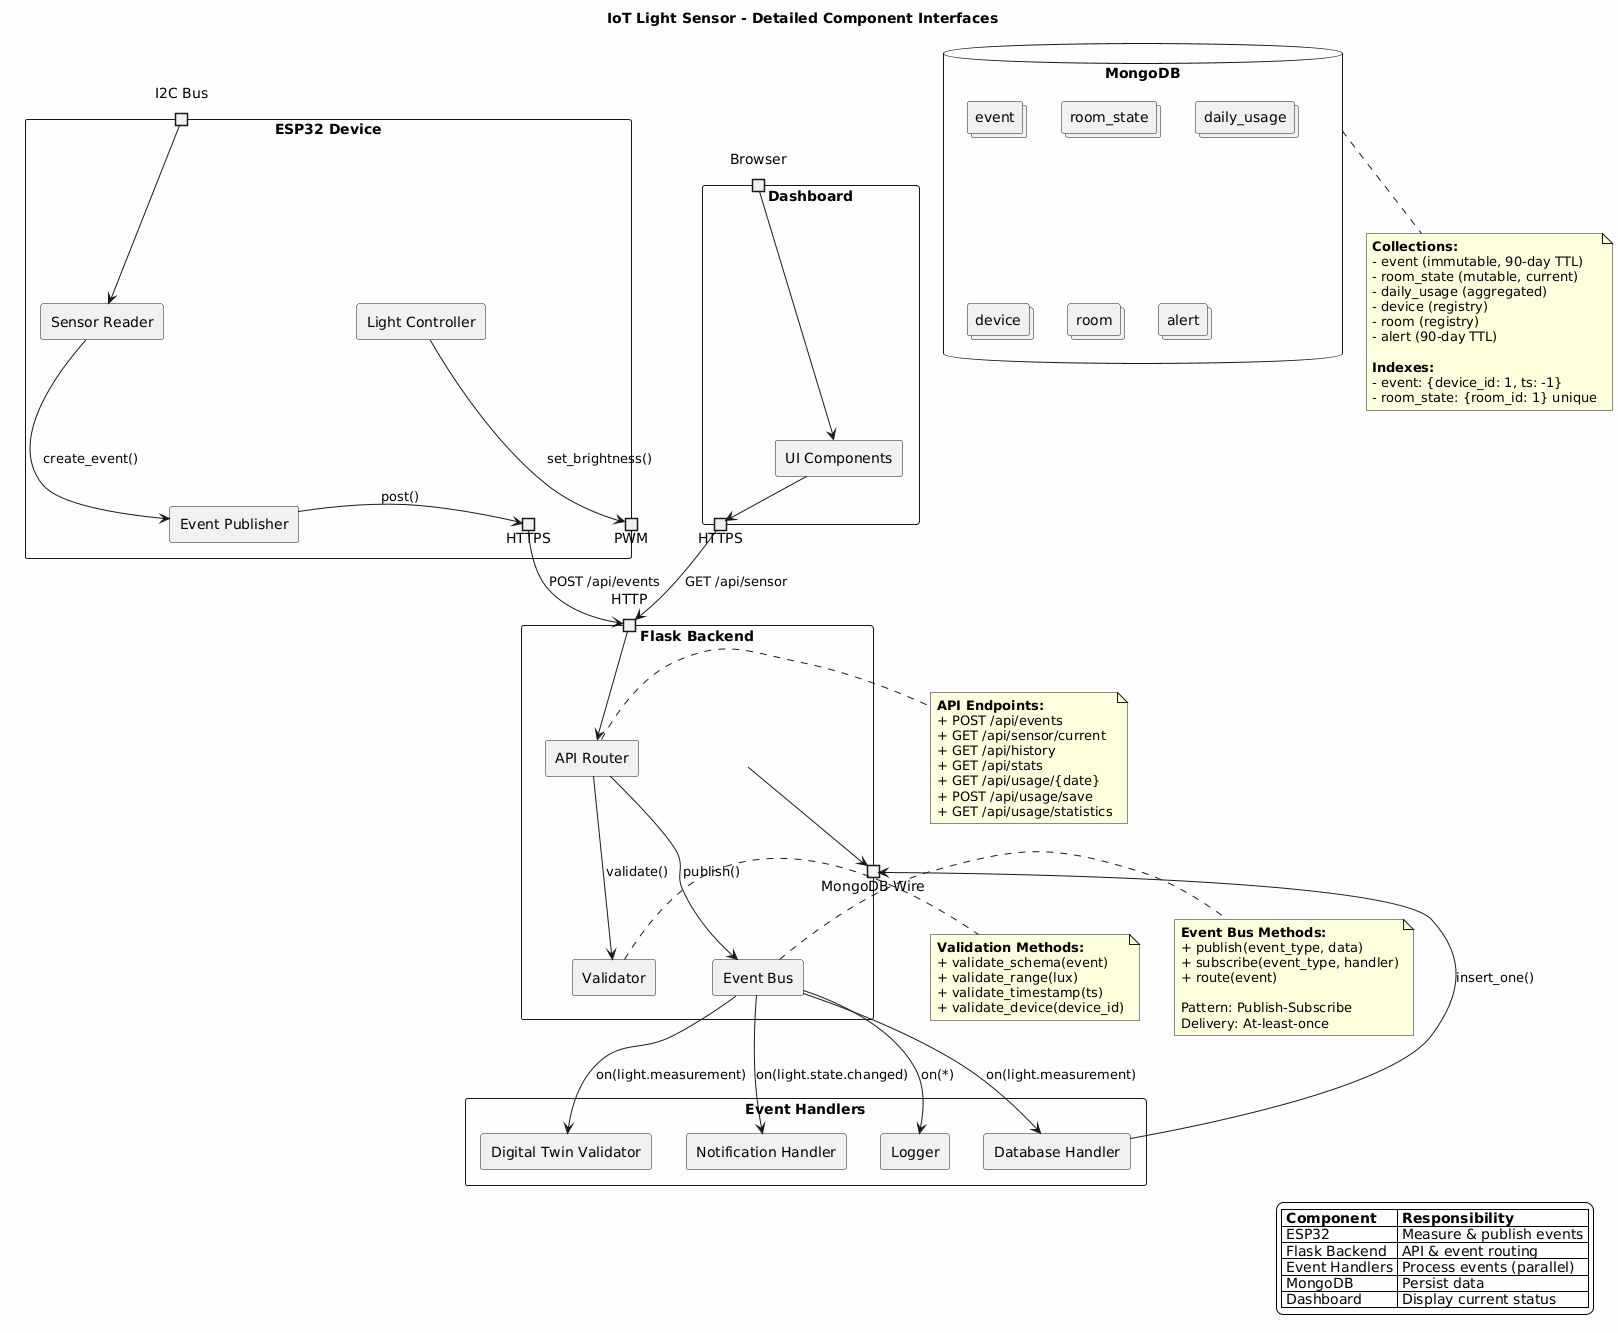

The diagram above was rendered by PlantUML. Its source (embedded in the PNG):
@startuml
title IoT Light Sensor - Detailed Component Interfaces

skinparam componentStyle rectangle
skinparam backgroundColor #FEFEFE

component "ESP32 Device" as Device {
    portin "I2C Bus" as I2C
    portout "HTTPS" as HTTPS_OUT
    portout "PWM" as PWM_OUT
    
    component "Sensor Reader" as Reader
    component "Event Publisher" as Publisher
    component "Light Controller" as Controller
    
    I2C --> Reader
    Reader --> Publisher : create_event()
    Publisher --> HTTPS_OUT : post()
    Controller --> PWM_OUT : set_brightness()
}

component "Flask Backend" as Backend {
    portin "HTTP" as HTTP_IN
    portout "MongoDB Wire" as MONGO_OUT
    
    component "API Router" as Router
    component "Event Bus" as EventBus
    component "Validator" as Validator
}

component "Event Handlers" as Handlers {
    component "Database Handler" as DBHandler
    component "Digital Twin Validator" as TwinValidator
    component "Notification Handler" as NotifyHandler
    component "Logger" as Logger
}

database "MongoDB" as MongoDB {
    collections event
    collections room_state
    collections daily_usage
    collections device
    collections room
    collections alert
}

component "Dashboard" as Dashboard {
    portin "Browser" as Browser
    portout "HTTPS" as HTTPS_DASH
    
    component "UI Components" as UI
    
    Browser --> UI
    UI --> HTTPS_DASH : fetch()
}

' Connections
HTTPS_OUT --> HTTP_IN : POST /api/events
HTTP_IN --> Router
Router --> Validator : validate()
Router --> EventBus : publish()

EventBus --> DBHandler : on(light.measurement)
EventBus --> TwinValidator : on(light.measurement)
EventBus --> NotifyHandler : on(light.state.changed)
EventBus --> Logger : on(*)

DBHandler --> MONGO_OUT : insert_one()
Backend --> MONGO_OUT : query

HTTPS_DASH --> HTTP_IN : GET /api/sensor

note right of Router
  **API Endpoints:**
  + POST /api/events
  + GET /api/sensor/current
  + GET /api/history
  + GET /api/stats
  + GET /api/usage/{date}
  + POST /api/usage/save
  + GET /api/usage/statistics
end note

note right of EventBus
  **Event Bus Methods:**
  + publish(event_type, data)
  + subscribe(event_type, handler)
  + route(event)
  
  Pattern: Publish-Subscribe
  Delivery: At-least-once
end note

note right of Validator
  **Validation Methods:**
  + validate_schema(event)
  + validate_range(lux)
  + validate_timestamp(ts)
  + validate_device(device_id)
end note

note bottom of MongoDB
  **Collections:**
  - event (immutable, 90-day TTL)
  - room_state (mutable, current)
  - daily_usage (aggregated)
  - device (registry)
  - room (registry)
  - alert (90-day TTL)
  
  **Indexes:**
  - event: {device_id: 1, ts: -1}
  - room_state: {room_id: 1} unique
end note

legend right
  |= Component |= Responsibility |
  | ESP32 | Measure & publish events |
  | Flask Backend | API & event routing |
  | Event Handlers | Process events (parallel) |
  | MongoDB | Persist data |
  | Dashboard | Display current status |
endlegend
@enduml